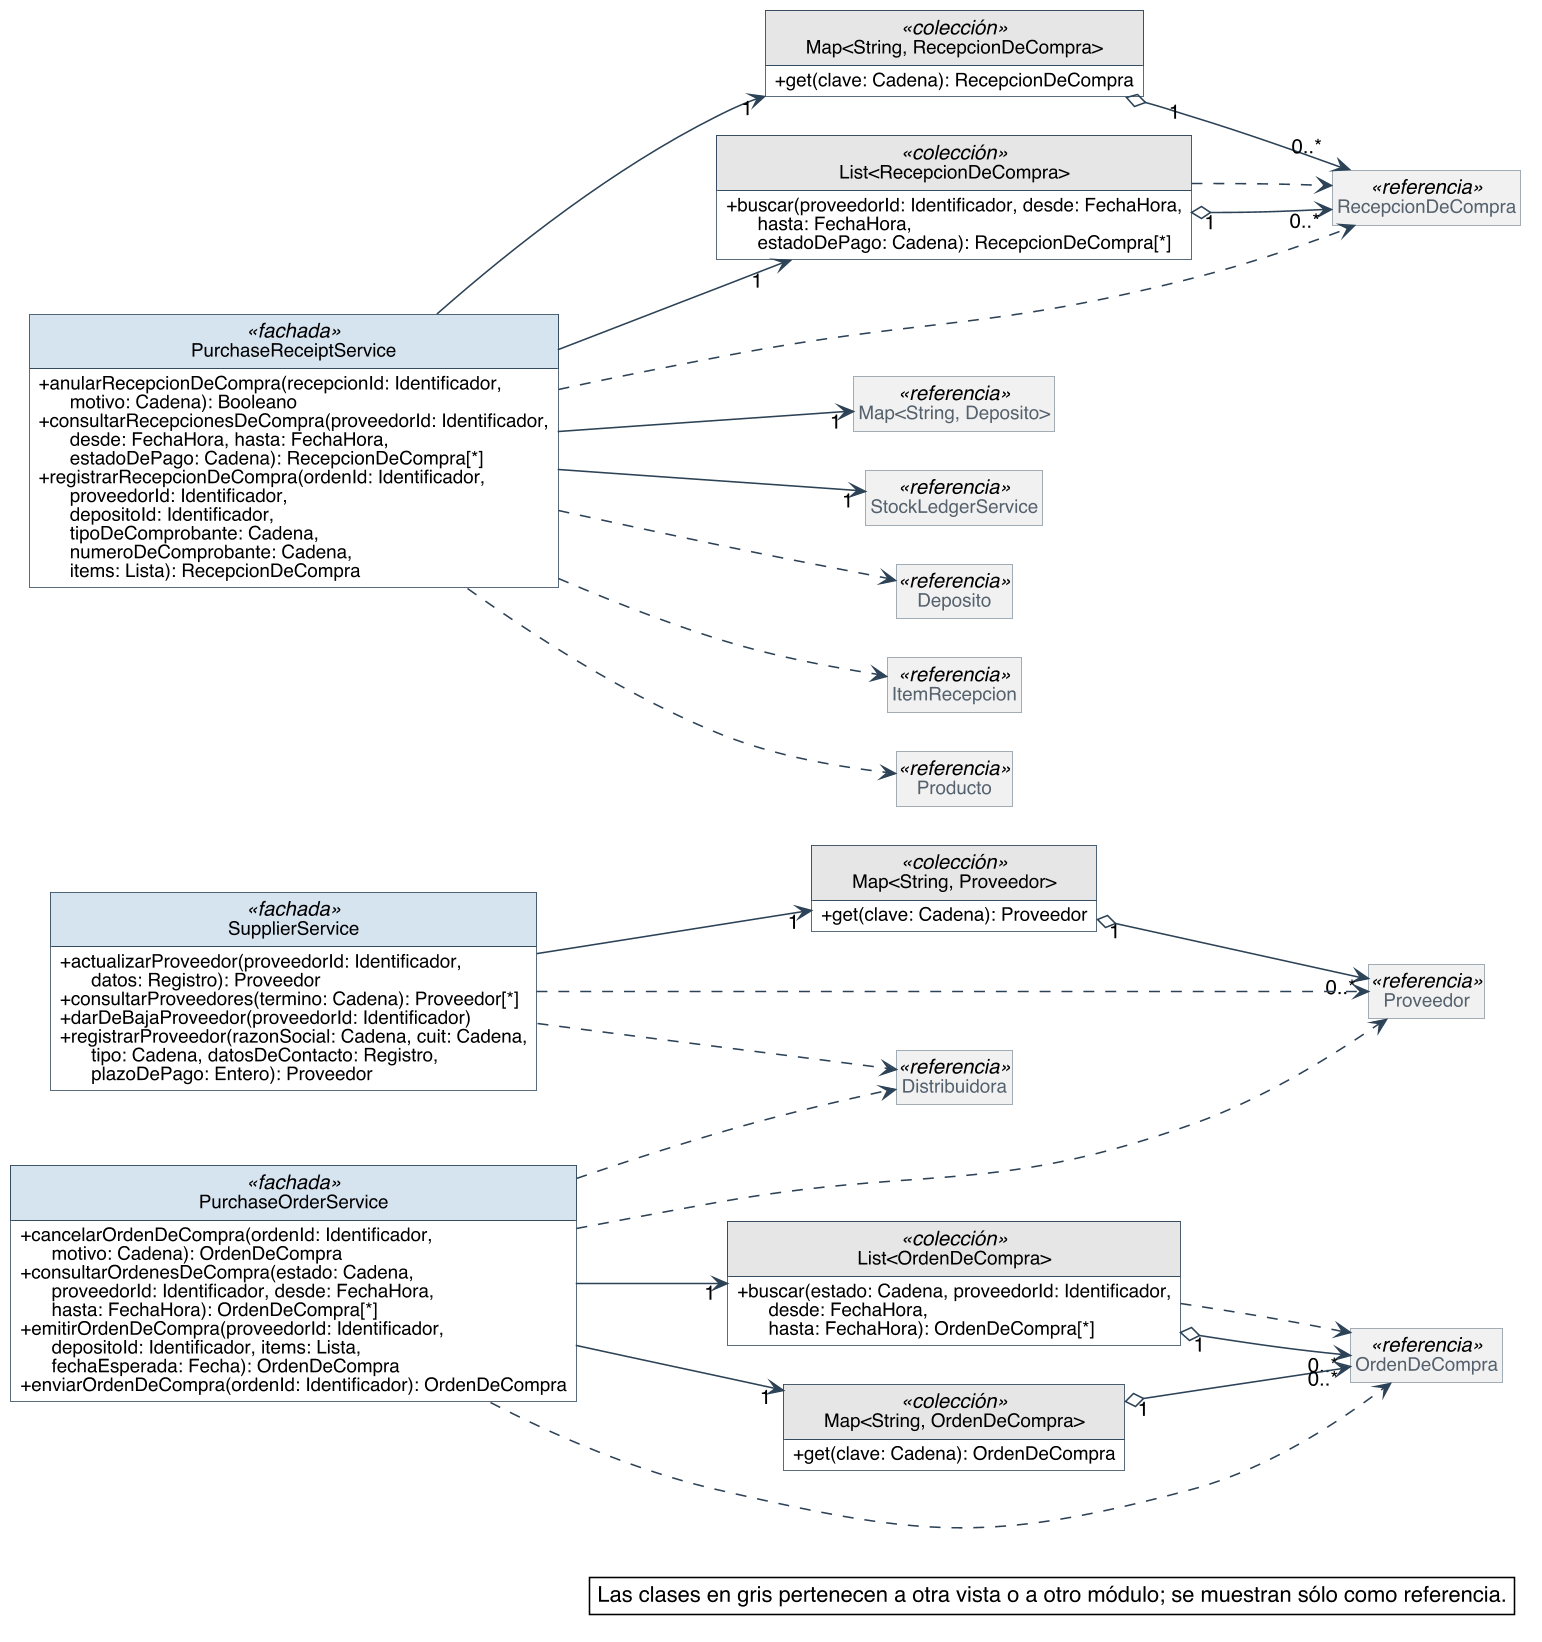

The diagram above was rendered by PlantUML. Its source (embedded in the PNG):
@startuml
skinparam backgroundColor #FFFFFF
skinparam shadowing false
skinparam defaultFontName Helvetica
skinparam defaultFontSize 13
skinparam dpi 150
skinparam nodesep 40
skinparam ranksep 55
skinparam classAttributeIconSize 0
skinparam roundCorner 0
skinparam genericDisplay old
skinparam class {
  BorderColor #2C4257
  BackgroundColor #FFFFFF
  ArrowColor #2C4257
  FontSize 14
  AttributeFontSize 12
  HeaderBackgroundColor #E8EEF3
}
skinparam class<<referencia>> {
  BackgroundColor #F1F1F1
  BorderColor #8A97A3
  FontColor #55616C
}
skinparam class<<fachada>> {
  HeaderBackgroundColor #D6E4F0
}
skinparam class<<controlador>> {
  HeaderBackgroundColor #D6E4F0
}
skinparam class<<fabricación pura>> {
  HeaderBackgroundColor #F3E9CF
}
skinparam class<<colección>> {
  HeaderBackgroundColor #E6E6E6
}
skinparam class<<adaptador>> {
  HeaderBackgroundColor #DCEBDD
}
skinparam interface {
  BorderColor #2C4257
  BackgroundColor #FFFFFF
  HeaderBackgroundColor #DCEBDD
  FontSize 14
  AttributeFontSize 12
}
skinparam note {
  BackgroundColor #FFFFFF
  BorderColor #2C4257
}
skinparam packageStyle rectangle
skinparam package {
  BorderColor #8A97A3
  FontSize 13
  FontColor #55616C
}
hide circle
hide empty members

left to right direction
skinparam nodesep 25
skinparam ranksep 90
class SupplierService <<fachada>> {
  + actualizarProveedor(proveedorId: Identificador,\n      datos: Registro): Proveedor
  + consultarProveedores(termino: Cadena): Proveedor[*]
  + darDeBajaProveedor(proveedorId: Identificador)
  + registrarProveedor(razonSocial: Cadena, cuit: Cadena,\n      tipo: Cadena, datosDeContacto: Registro,\n      plazoDePago: Entero): Proveedor
}
class PurchaseOrderService <<fachada>> {
  + cancelarOrdenDeCompra(ordenId: Identificador,\n      motivo: Cadena): OrdenDeCompra
  + consultarOrdenesDeCompra(estado: Cadena,\n      proveedorId: Identificador, desde: FechaHora,\n      hasta: FechaHora): OrdenDeCompra[*]
  + emitirOrdenDeCompra(proveedorId: Identificador,\n      depositoId: Identificador, items: Lista,\n      fechaEsperada: Fecha): OrdenDeCompra
  + enviarOrdenDeCompra(ordenId: Identificador): OrdenDeCompra
}
class "List<OrdenDeCompra>" as List_OrdenDeCompra <<colección>> {
  + buscar(estado: Cadena, proveedorId: Identificador,\n      desde: FechaHora,\n      hasta: FechaHora): OrdenDeCompra[*]
}
class "Map<String, OrdenDeCompra>" as Map_String_OrdenDeCompra <<colección>> {
  + get(clave: Cadena): OrdenDeCompra
}
class PurchaseReceiptService <<fachada>> {
  + anularRecepcionDeCompra(recepcionId: Identificador,\n      motivo: Cadena): Booleano
  + consultarRecepcionesDeCompra(proveedorId: Identificador,\n      desde: FechaHora, hasta: FechaHora,\n      estadoDePago: Cadena): RecepcionDeCompra[*]
  + registrarRecepcionDeCompra(ordenId: Identificador,\n      proveedorId: Identificador,\n      depositoId: Identificador,\n      tipoDeComprobante: Cadena,\n      numeroDeComprobante: Cadena,\n      items: Lista): RecepcionDeCompra
}
class "Map<String, RecepcionDeCompra>" as Map_String_RecepcionDeCompra <<colección>> {
  + get(clave: Cadena): RecepcionDeCompra
}
class "List<RecepcionDeCompra>" as List_RecepcionDeCompra <<colección>> {
  + buscar(proveedorId: Identificador, desde: FechaHora,\n      hasta: FechaHora,\n      estadoDePago: Cadena): RecepcionDeCompra[*]
}
class "Map<String, Proveedor>" as Map_String_Proveedor <<colección>> {
  + get(clave: Cadena): Proveedor
}
class OrdenDeCompra <<referencia>>
class RecepcionDeCompra <<referencia>>
class Proveedor <<referencia>>
class "Map<String, Deposito>" as Map_String_Deposito <<referencia>>
class StockLedgerService <<referencia>>
class Distribuidora <<referencia>>
class Deposito <<referencia>>
class ItemRecepcion <<referencia>>
class Producto <<referencia>>

List_OrdenDeCompra "1" o--> "0..*" OrdenDeCompra
Map_String_OrdenDeCompra "1" o--> "0..*" OrdenDeCompra
Map_String_RecepcionDeCompra "1" o--> "0..*" RecepcionDeCompra
List_RecepcionDeCompra "1" o--> "0..*" RecepcionDeCompra
Map_String_Proveedor "1" o--> "0..*" Proveedor
PurchaseOrderService --> "1" List_OrdenDeCompra
PurchaseOrderService --> "1" Map_String_OrdenDeCompra
PurchaseReceiptService --> "1" List_RecepcionDeCompra
PurchaseReceiptService --> "1" Map_String_Deposito
PurchaseReceiptService --> "1" Map_String_RecepcionDeCompra
PurchaseReceiptService --> "1" StockLedgerService
SupplierService --> "1" Map_String_Proveedor
List_OrdenDeCompra ..> OrdenDeCompra
List_RecepcionDeCompra ..> RecepcionDeCompra
PurchaseOrderService ..> Distribuidora
PurchaseOrderService ..> OrdenDeCompra
PurchaseOrderService ..> Proveedor
PurchaseReceiptService ..> Deposito
PurchaseReceiptService ..> ItemRecepcion
PurchaseReceiptService ..> Producto
PurchaseReceiptService ..> RecepcionDeCompra
SupplierService ..> Distribuidora
SupplierService ..> Proveedor

legend bottom right
  Las clases en gris pertenecen a otra vista o a otro módulo; se muestran sólo como referencia.
endlegend
@enduml